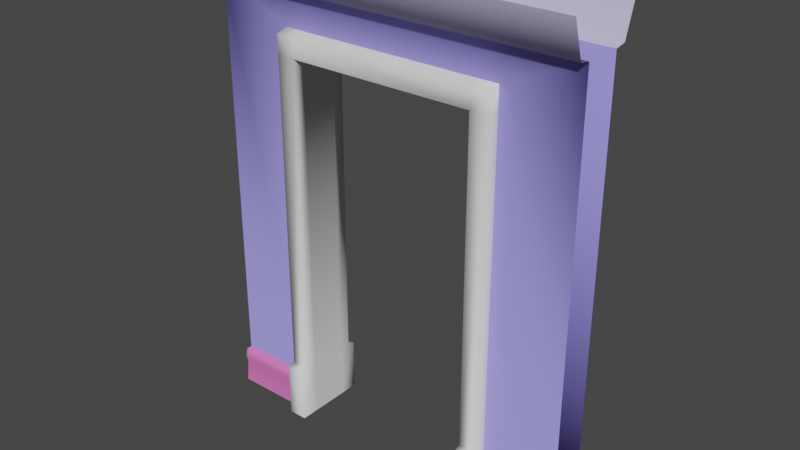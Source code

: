 # Source: door_wall.blend  (saved by Blender 3.2.14; exported with 4.5.12 LTS)
import bpy
from mathutils import Matrix  # noqa: F401  (used for matrix-valued properties, if any)

bpy.ops.wm.read_factory_settings(use_empty=True)
scene = bpy.context.scene
scene.name = 'Scene'

# ---- collections
col_collection = bpy.data.collections.new('Collection'); scene.collection.children.link(col_collection)

# ---- materials (node trees are filled in below, after node groups)
mat_frame = bpy.data.materials.new('Frame')
mat_frame.use_transparent_shadow = False
mat_wall = bpy.data.materials.new('Wall')
mat_wall.alpha_threshold = 0.0
mat_wall.use_transparent_shadow = False
mat_wall.line_color = (0.0, 0.0, 0.0, 1.0)
mat_baseboard = bpy.data.materials.new('Baseboard')
mat_baseboard.use_transparent_shadow = False
mat_crown = bpy.data.materials.new('Crown')
mat_crown.use_transparent_shadow = False

# ---- material node trees
mat_frame.use_nodes = True; mat_frame.node_tree.nodes.clear()
_N = mat_frame.node_tree.nodes; _L = mat_frame.node_tree.links
n0 = _N.new('ShaderNodeBsdfPrincipled'); n0.name = 'Principled BSDF'; n0.location = (10, 300)
n0.distribution = 'GGX'
n0.subsurface_method = 'RANDOM_WALK_SKIN'
n0.inputs[2].default_value = 1.0
n0.inputs[3].default_value = 1.45
n0.inputs[13].default_value = 0.0
n0.inputs[27].default_value = (0.0, 0.0, 0.0, 1.0)
n0.inputs[28].default_value = 1.0
n1 = _N.new('ShaderNodeOutputMaterial'); n1.name = 'Material Output'; n1.location = (300, 300)
_L.new(n0.outputs[0], n1.inputs[0])
n1.is_active_output = True
mat_wall.use_nodes = True; mat_wall.node_tree.nodes.clear()
_N = mat_wall.node_tree.nodes; _L = mat_wall.node_tree.links
n0 = _N.new('ShaderNodeOutputMaterial'); n0.name = 'Material Output'; n0.location = (300, 300)
n1 = _N.new('ShaderNodeBsdfPrincipled'); n1.name = 'Principled BSDF'; n1.location = (10, 300)
n1.distribution = 'GGX'
n1.subsurface_method = 'RANDOM_WALK_SKIN'
n1.inputs[0].default_value = (0.3075, 0.2741, 0.8, 1.0)
n1.inputs[2].default_value = 1.0
n1.inputs[3].default_value = 1.45
n1.inputs[13].default_value = 0.0
n1.inputs[27].default_value = (0.0, 0.0, 0.0, 1.0)
n1.inputs[28].default_value = 1.0
_L.new(n1.outputs[0], n0.inputs[0])
n0.is_active_output = True
mat_baseboard.use_nodes = True; mat_baseboard.node_tree.nodes.clear()
_N = mat_baseboard.node_tree.nodes; _L = mat_baseboard.node_tree.links
n0 = _N.new('ShaderNodeBsdfPrincipled'); n0.name = 'Principled BSDF'; n0.location = (10, 300)
n0.distribution = 'GGX'
n0.subsurface_method = 'RANDOM_WALK_SKIN'
n0.inputs[0].default_value = (0.8, 0.186, 0.5319, 1.0)
n0.inputs[3].default_value = 1.45
n0.inputs[13].default_value = 0.0
n0.inputs[27].default_value = (0.0, 0.0, 0.0, 1.0)
n0.inputs[28].default_value = 1.0
n1 = _N.new('ShaderNodeOutputMaterial'); n1.name = 'Material Output'; n1.location = (300, 300)
_L.new(n0.outputs[0], n1.inputs[0])
n1.is_active_output = True
mat_crown.use_nodes = True; mat_crown.node_tree.nodes.clear()
_N = mat_crown.node_tree.nodes; _L = mat_crown.node_tree.links
n0 = _N.new('ShaderNodeBsdfPrincipled'); n0.name = 'Principled BSDF'; n0.location = (10, 300)
n0.distribution = 'GGX'
n0.subsurface_method = 'RANDOM_WALK_SKIN'
n0.inputs[0].default_value = (0.5753, 0.528, 0.8, 1.0)
n0.inputs[2].default_value = 1.0
n0.inputs[3].default_value = 1.45
n0.inputs[13].default_value = 0.0
n0.inputs[27].default_value = (0.0, 0.0, 0.0, 1.0)
n0.inputs[28].default_value = 1.0
n1 = _N.new('ShaderNodeOutputMaterial'); n1.name = 'Material Output'; n1.location = (300, 300)
_L.new(n0.outputs[0], n1.inputs[0])
n1.is_active_output = True

# ---- world
world_world = bpy.data.worlds.new('World'); scene.world = world_world
world_world.use_nodes = True; world_world.node_tree.nodes.clear()
_N = world_world.node_tree.nodes; _L = world_world.node_tree.links
n0 = _N.new('ShaderNodeOutputWorld'); n0.name = 'World Output'; n0.location = (300, 300)
n1 = _N.new('ShaderNodeBackground'); n1.name = 'Background'; n1.location = (10, 300)
n1.inputs[0].default_value = (0.05088, 0.05088, 0.05088, 1.0)
_L.new(n1.outputs[0], n0.inputs[0])
n0.is_active_output = True
world_world.color = (0.05088, 0.05088, 0.05088)
world_world.use_sun_shadow = False
world_world.sun_shadow_jitter_overblur = 0.0

# ---- meshes
me_cube = bpy.data.meshes.new('Cube')
me_cube.from_pydata([(-0.6, -0.2, 0.0), (-0.6, -0.2, 0.28), (-0.6, -0.1, 0.0), (-0.6, -0.1, 0.3), (-0.5, -0.2, 0.0), (-0.5, -0.2, 0.28), (-0.5, -0.1, 0.0), (-0.5, -0.1, 0.3), (0.5, -0.2, 0.0), (0.5, -0.2, 0.28), (0.5, -0.1, 0.0), (0.5, -0.1, 0.3), (0.6, -0.2, 0.0), (0.6, -0.2, 0.28), (0.6, -0.1, 0.0), (0.6, -0.1, 0.3), (0.5, -0.16, 0.3), (0.6, -0.16, 0.3), (-0.6, -0.16, 0.3), (-0.5, -0.16, 0.3), (-0.6, -0.16, 2.0), (-0.6, -0.1, 2.0), (-0.5, -0.1, 2.0), (0.5, -0.16, 2.0), (0.5, -0.1, 2.0), (0.6, -0.1, 2.0), (0.6, -0.16, 2.0), (-0.5, -0.16, 2.0), (-0.6, -0.16, 2.1), (-0.6, -0.1, 2.12), (-0.5, -0.1, 2.12), (0.5, -0.16, 2.1), (0.5, -0.1, 2.12), (0.6, -0.1, 2.12), (0.6, -0.16, 2.1), (-0.5, -0.16, 2.1), (0.6, 0.2, 0.0), (0.6, 0.2, 0.28), (0.6, 0.1, 0.0), (0.6, 0.1, 0.3), (0.5, 0.2, 0.0), (0.5, 0.2, 0.28), (0.5, 0.1, 0.0), (0.5, 0.1, 0.3), (-0.5, 0.2, 0.0), (-0.5, 0.2, 0.28), (-0.5, 0.1, 0.0), (-0.5, 0.1, 0.3), (-0.6, 0.2, 0.0), (-0.6, 0.2, 0.28), (-0.6, 0.1, 0.0), (-0.6, 0.1, 0.3), (-0.5, 0.16, 0.3), (-0.6, 0.16, 0.3), (0.6, 0.16, 0.3), (0.5, 0.16, 0.3), (0.6, 0.16, 2.0), (0.6, 0.1, 2.0), (0.5, 0.1, 2.0), (-0.5, 0.16, 2.0), (-0.5, 0.1, 2.0), (-0.6, 0.1, 2.0), (-0.6, 0.16, 2.0), (0.5, 0.16, 2.0), (0.6, 0.16, 2.1), (0.6, 0.1, 2.12), (0.5, 0.1, 2.12), (-0.5, 0.16, 2.1), (-0.5, 0.1, 2.12), (-0.6, 0.1, 2.12), (-0.6, 0.16, 2.1), (0.5, 0.16, 2.1)], [], [(0, 1, 18, 3, 2), (6, 7, 19, 5, 4), (4, 5, 1, 0), (19, 18, 1, 5), (8, 9, 16, 11, 10), (14, 15, 17, 13, 12), (12, 13, 9, 8), (17, 16, 9, 13), (19, 7, 22, 27), (21, 20, 28, 29), (30, 35, 31, 32), (16, 17, 26, 23), (3, 18, 20, 21), (18, 19, 27, 20), (17, 15, 25, 26), (11, 16, 23, 24), (33, 32, 31, 34), (30, 29, 28, 35), (20, 27, 35, 28), (23, 26, 34, 31), (26, 25, 33, 34), (35, 27, 23, 31), (27, 22, 24, 23), (36, 37, 54, 39, 38), (42, 43, 55, 41, 40), (40, 41, 37, 36), (55, 54, 37, 41), (44, 45, 52, 47, 46), (43, 42, 10, 11), (50, 51, 53, 49, 48), (48, 49, 45, 44), (53, 52, 45, 49), (58, 43, 11, 24), (55, 43, 58, 63), (57, 56, 64, 65), (66, 71, 67, 68), (52, 53, 62, 59), (39, 54, 56, 57), (54, 55, 63, 56), (60, 58, 24, 22), (53, 51, 61, 62), (47, 52, 59, 60), (69, 68, 67, 70), (66, 65, 64, 71), (56, 63, 71, 64), (59, 62, 70, 67), (47, 60, 22, 7), (46, 47, 7, 6), (62, 61, 69, 70), (71, 63, 59, 67), (63, 58, 60, 59)])
me_cube.polygons.foreach_set('use_smooth', [True] * 51)
_uv = me_cube.uv_layers.new(name='UVMap')
_uv.uv.foreach_set('vector', [0.375, 0.0, 0.625, 0.0, 0.625, 0.125, 0.625, 0.25, 0.375, 0.25, 0.375, 0.5, 0.625, 0.5, 0.625, 0.625, 0.625, 0.75, 0.375, 0.75, 0.375, 0.75, 0.625, 0.75, 0.625, 1.0, 0.375, 1.0, 0.625, 0.625, 0.875, 0.625, 0.875, 0.75, 0.625, 0.75, 0.375, 0.0, 0.625, 0.0, 0.625, 0.125, 0.625, 0.25, 0.375, 0.25, 0.375, 0.5, 0.625, 0.5, 0.625, 0.625, 0.625, 0.75, 0.375, 0.75, 0.375, 0.75, 0.625, 0.75, 0.625, 1.0, 0.375, 1.0, 0.625, 0.625, 0.875, 0.625, 0.875, 0.75, 0.625, 0.75, 0.625, 0.625, 0.625, 0.5, 0.625, 0.5, 0.625, 0.625, 0.625, 0.25, 0.625, 0.125, 0.625, 0.125, 0.625, 0.25, 0.625, 0.5, 0.625, 0.625, 0.875, 0.625, 0.875, 0.5, 0.875, 0.625, 0.625, 0.625, 0.625, 0.625, 0.875, 0.625, 0.625, 0.25, 0.625, 0.125, 0.625, 0.125, 0.625, 0.25, 0.875, 0.625, 0.625, 0.625, 0.625, 0.625, 0.875, 0.625, 0.625, 0.625, 0.625, 0.5, 0.625, 0.5, 0.625, 0.625, 0.625, 0.25, 0.625, 0.125, 0.625, 0.125, 0.625, 0.25, 0.625, 0.5, 0.875, 0.5, 0.875, 0.625, 0.625, 0.625, 0.625, 0.5, 0.875, 0.5, 0.875, 0.625, 0.625, 0.625, 0.875, 0.625, 0.625, 0.625, 0.625, 0.625, 0.875, 0.625, 0.875, 0.625, 0.625, 0.625, 0.625, 0.625, 0.875, 0.625, 0.625, 0.625, 0.625, 0.5, 0.625, 0.5, 0.625, 0.625, 0.625, 0.625, 0.625, 0.625, 0.875, 0.625, 0.875, 0.625, 0.625, 0.625, 0.625, 0.5, 0.625, 0.25, 0.625, 0.125, 0.375, 0.0, 0.625, 0.0, 0.625, 0.125, 0.625, 0.25, 0.375, 0.25, 0.375, 0.5, 0.625, 0.5, 0.625, 0.625, 0.625, 0.75, 0.375, 0.75, 0.375, 0.75, 0.625, 0.75, 0.625, 1.0, 0.375, 1.0, 0.625, 0.625, 0.875, 0.625, 0.875, 0.75, 0.625, 0.75, 0.375, 0.0, 0.625, 0.0, 0.625, 0.125, 0.625, 0.25, 0.375, 0.25, 0.625, 0.5, 0.375, 0.5, 0.375, 0.25, 0.625, 0.25, 0.375, 0.5, 0.625, 0.5, 0.625, 0.625, 0.625, 0.75, 0.375, 0.75, 0.375, 0.75, 0.625, 0.75, 0.625, 1.0, 0.375, 1.0, 0.625, 0.625, 0.875, 0.625, 0.875, 0.75, 0.625, 0.75, 0.625, 0.5, 0.625, 0.5, 0.625, 0.25, 0.625, 0.25, 0.625, 0.625, 0.625, 0.5, 0.625, 0.5, 0.625, 0.625, 0.625, 0.25, 0.625, 0.125, 0.625, 0.125, 0.625, 0.25, 0.625, 0.5, 0.625, 0.625, 0.875, 0.625, 0.875, 0.5, 0.875, 0.625, 0.625, 0.625, 0.625, 0.625, 0.875, 0.625, 0.625, 0.25, 0.625, 0.125, 0.625, 0.125, 0.625, 0.25, 0.875, 0.625, 0.625, 0.625, 0.625, 0.625, 0.875, 0.625, 0.625, 0.25, 0.625, 0.5, 0.625, 0.25, 0.625, 0.5, 0.625, 0.625, 0.625, 0.5, 0.625, 0.5, 0.625, 0.625, 0.625, 0.25, 0.625, 0.125, 0.625, 0.125, 0.625, 0.25, 0.625, 0.5, 0.875, 0.5, 0.875, 0.625, 0.625, 0.625, 0.625, 0.5, 0.875, 0.5, 0.875, 0.625, 0.625, 0.625, 0.875, 0.625, 0.625, 0.625, 0.625, 0.625, 0.875, 0.625, 0.875, 0.625, 0.625, 0.625, 0.625, 0.625, 0.875, 0.625, 0.625, 0.25, 0.625, 0.25, 0.625, 0.5, 0.625, 0.5, 0.375, 0.25, 0.625, 0.25, 0.625, 0.5, 0.375, 0.5, 0.625, 0.625, 0.625, 0.5, 0.625, 0.5, 0.625, 0.625, 0.625, 0.625, 0.625, 0.625, 0.875, 0.625, 0.875, 0.625, 0.625, 0.625, 0.625, 0.5, 0.625, 0.25, 0.625, 0.125])
me_cube.materials.append(mat_frame)
me_cube.update()
me_cube_005 = bpy.data.meshes.new('Cube.005')
me_cube_005.from_pydata([(-1.0, -0.1, 0.2), (-1.0, -0.1, 2.3), (1.0, -0.1, 0.2), (1.0, -0.1, 2.3), (-1.0, -0.13, 0.2), (1.0, -0.13, 0.2), (-1.0, -0.14, 1.49e-08), (1.0, -0.14, 1.49e-08), (-1.0, -0.14, 0.16), (1.0, -0.14, 0.16), (-1.0, -0.13, 0.12), (1.0, -0.13, 0.12), (-1.0, -0.16, 2.31), (1.0, -0.16, 2.31), (-1.0, -0.22, 2.5), (1.0, -0.22, 2.5), (-0.6, -0.1, 0.2), (0.6, -0.1, 0.2), (-0.6, -0.1, 2.12), (0.6, -0.1, 2.12), (-0.6, -0.13, 0.2), (0.6, -0.13, 0.2), (0.6, -0.13, 0.12), (-0.6, -0.13, 0.12), (-0.6, -0.14, 1.49e-08), (0.6, -0.14, 1.49e-08), (-0.6, -0.14, 0.16), (0.6, -0.14, 0.16), (1.0, 0.1, 0.2), (1.0, 0.1, 2.3), (-1.0, 0.1, 0.2), (-1.0, 0.1, 2.3), (1.0, 0.13, 0.2), (-1.0, 0.13, 0.2), (1.0, 0.14, 1.49e-08), (-1.0, 0.14, 1.49e-08), (1.0, 0.14, 0.16), (-1.0, 0.14, 0.16), (1.0, 0.13, 0.12), (-1.0, 0.13, 0.12), (1.0, 0.16, 2.31), (-1.0, 0.16, 2.31), (1.0, 0.22, 2.5), (-1.0, 0.22, 2.5), (0.6, 0.1, 0.2), (-0.6, 0.1, 0.2), (0.6, 0.1, 2.12), (-0.6, 0.1, 2.12), (0.6, 0.13, 0.2), (-0.6, 0.13, 0.2), (-0.6, 0.13, 0.12), (0.6, 0.13, 0.12), (0.6, 0.14, 1.49e-08), (-0.6, 0.14, 1.49e-08), (0.6, 0.14, 0.16), (-0.6, 0.14, 0.16)], [], [(17, 2, 3, 1, 0, 16, 18, 19), (21, 5, 2, 17), (0, 4, 20, 16), (25, 7, 11, 22), (10, 6, 24, 23), (27, 9, 5, 21), (4, 8, 26, 20), (22, 11, 9, 27), (8, 10, 23, 26), (1, 3, 13, 12), (12, 13, 15, 14), (45, 30, 31, 29, 28, 44, 46, 47), (49, 33, 30, 45), (28, 32, 48, 44), (53, 35, 39, 50), (38, 34, 52, 51), (55, 37, 33, 49), (32, 36, 54, 48), (50, 39, 37, 55), (36, 38, 51, 54), (29, 31, 41, 40), (40, 41, 43, 42)])
me_cube_005.polygons.foreach_set('use_smooth', [True] * 22)
me_cube_005.polygons.foreach_set('material_index', [0, 1, 1, 1, 1, 1, 1, 1, 1, 2, 2, 0, 1, 1, 1, 1, 1, 1, 1, 1, 2, 2])
_uv = me_cube_005.uv_layers.new(name='UVMap')
_uv.uv.foreach_set('vector', [0.375, 0.45, 0.375, 0.5, 0.625, 0.5, 0.625, 0.25, 0.375, 0.25, 0.375, 0.3, 0.5798, 0.3, 0.5798, 0.45, 0.375, 0.45, 0.375, 0.5, 0.375, 0.5, 0.375, 0.45, 0.375, 0.25, 0.375, 0.25, 0.375, 0.3, 0.375, 0.3, 0.375, 0.45, 0.375, 0.5, 0.375, 0.5, 0.375, 0.45, 0.375, 0.25, 0.375, 0.25, 0.375, 0.3, 0.375, 0.3, 0.375, 0.45, 0.375, 0.5, 0.375, 0.5, 0.375, 0.45, 0.375, 0.25, 0.375, 0.25, 0.375, 0.3, 0.375, 0.3, 0.375, 0.45, 0.375, 0.5, 0.375, 0.5, 0.375, 0.45, 0.375, 0.25, 0.375, 0.25, 0.375, 0.3, 0.375, 0.3, 0.625, 0.25, 0.625, 0.5, 0.625, 0.5, 0.625, 0.25, 0.625, 0.25, 0.625, 0.5, 0.625, 0.5, 0.625, 0.25, 0.375, 0.45, 0.375, 0.5, 0.625, 0.5, 0.625, 0.25, 0.375, 0.25, 0.375, 0.3, 0.5798, 0.3, 0.5798, 0.45, 0.375, 0.45, 0.375, 0.5, 0.375, 0.5, 0.375, 0.45, 0.375, 0.25, 0.375, 0.25, 0.375, 0.3, 0.375, 0.3, 0.375, 0.45, 0.375, 0.5, 0.375, 0.5, 0.375, 0.45, 0.375, 0.25, 0.375, 0.25, 0.375, 0.3, 0.375, 0.3, 0.375, 0.45, 0.375, 0.5, 0.375, 0.5, 0.375, 0.45, 0.375, 0.25, 0.375, 0.25, 0.375, 0.3, 0.375, 0.3, 0.375, 0.45, 0.375, 0.5, 0.375, 0.5, 0.375, 0.45, 0.375, 0.25, 0.375, 0.25, 0.375, 0.3, 0.375, 0.3, 0.625, 0.25, 0.625, 0.5, 0.625, 0.5, 0.625, 0.25, 0.625, 0.25, 0.625, 0.5, 0.625, 0.5, 0.625, 0.25])
me_cube_005.materials.append(mat_wall)
me_cube_005.materials.append(mat_baseboard)
me_cube_005.materials.append(mat_crown)
me_cube_005.materials.append(None)
me_cube_005.update()

# ---- objects
ob_frame = bpy.data.objects.new('Frame', me_cube)
ob_wall = bpy.data.objects.new('Wall', me_cube_005)

# ---- transforms, parenting, visibility, modifiers, constraints
ob_frame.location = (0.0, 0.0, 0.0)
ob_wall.location = (0.0, 0.0, 0.0)
ob_wall.rotation_euler = (0.0, -0.0, 3.142)

# ---- collection membership
col_collection.objects.link(ob_frame)
col_collection.objects.link(ob_wall)

# ---- scene / render settings (as saved in the file)
scene.frame_start = 1; scene.frame_end = 250; scene.frame_set(1)
scene.render.engine = 'BLENDER_EEVEE_NEXT'
scene.cycles.sampling_pattern = 'TABULATED_SOBOL'
scene.cycles.use_light_tree = False
scene.view_settings.view_transform = 'Filmic'
bpy.context.view_layer.update()

# ---- added for rendering (the .blend has no active camera and no usable light): camera, sun
cam_auto = bpy.data.cameras.new('AutoCamera')
cam_auto.lens = 50.0
cam_auto.sensor_width = 36.0
cam_auto.clip_end = 1000.0
ob_auto_camera = bpy.data.objects.new('AutoCamera', cam_auto)
scene.collection.objects.link(ob_auto_camera)
ob_auto_camera.location = (2.99001, -3.58801, 3.64201)
ob_auto_camera.rotation_euler = (1.09748, -7.21219e-08, 0.694738)
scene.camera = ob_auto_camera
light_auto_sun = bpy.data.lights.new('AutoSun', 'SUN')
light_auto_sun.energy = 3.0
light_auto_sun.angle = 0.0523599
ob_auto_sun = bpy.data.objects.new('AutoSun', light_auto_sun)
scene.collection.objects.link(ob_auto_sun)
ob_auto_sun.rotation_euler = (0.872665, 0.174533, 0.523599)
bpy.context.view_layer.update()
